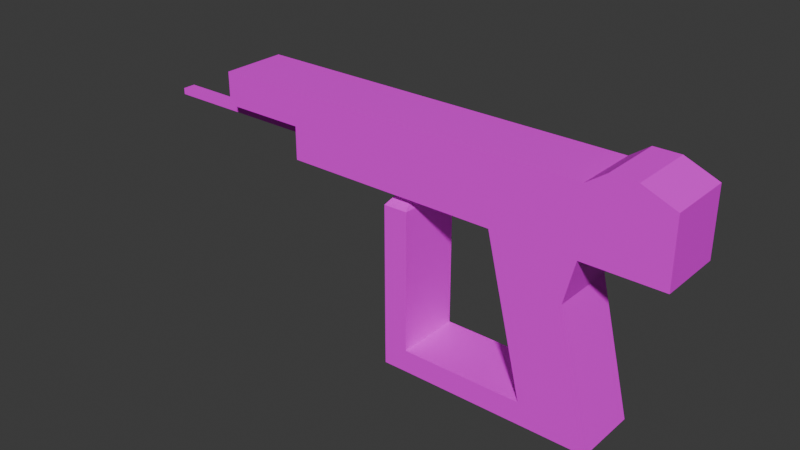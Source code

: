 # Source: Injector.blend  (saved by Blender 4.2.66; exported with 4.5.12 LTS)
import bpy
from mathutils import Matrix  # noqa: F401  (used for matrix-valued properties, if any)

bpy.ops.wm.read_factory_settings(use_empty=True)
scene = bpy.context.scene
scene.name = 'Scene'

# ---- collections
col_collection = bpy.data.collections.new('Collection'); scene.collection.children.link(col_collection)

# ---- images (referenced by path relative to the original .blend; pixels are not part of the script)
import os
ASSET_DIR = os.environ.get("B2B_ASSET_DIR", "")  # directory of the original .blend (textures are referenced by path, not embedded)
HERE = os.path.dirname(os.path.abspath(__file__))  # packed textures are extracted next to this script under _unpacked/

def load_image(name, relpath, width, height, colorspace="sRGB"):
    """Load a texture the original file referenced (path relative to the .blend, or extracted next to this script)."""
    p = next((c for c in (os.path.join(HERE, relpath), os.path.join(ASSET_DIR, relpath)) if relpath and os.path.exists(c)), "")
    if p:
        img = bpy.data.images.load(p, check_existing=True)
        img.name = name
    else:  # same state as the original file: an image datablock whose file is absent (Cycles renders it pink)
        img = bpy.data.images.new(name, width, height)
        img.source = "FILE"
        img.filepath = "//" + (relpath or name)
    img.colorspace_settings.name = colorspace
    return img
img_injectormat_png = load_image('InjectorMat.png', 'InjectorMat.png', 1024, 1024, 'sRGB')

# ---- materials (node trees are filled in below, after node groups)
mat_material_010 = bpy.data.materials.new('Material.010')

# ---- material node trees
mat_material_010.use_nodes = True; mat_material_010.node_tree.nodes.clear()
_N = mat_material_010.node_tree.nodes; _L = mat_material_010.node_tree.links
n0 = _N.new('ShaderNodeBsdfPrincipled'); n0.name = 'Principled BSDF'; n0.location = (10, 300)
n1 = _N.new('ShaderNodeOutputMaterial'); n1.name = 'Material Output'; n1.location = (300, 300)
n2 = _N.new('ShaderNodeTexImage'); n2.name = 'Image Texture'; n2.location = (-280, 275)
n2.image = img_injectormat_png
_L.new(n0.outputs[0], n1.inputs[0])
_L.new(n2.outputs[0], n0.inputs[0])
n1.is_active_output = True

# ---- world
world_world = bpy.data.worlds.new('World'); scene.world = world_world
world_world.use_nodes = True; world_world.node_tree.nodes.clear()
_N = world_world.node_tree.nodes; _L = world_world.node_tree.links
n0 = _N.new('ShaderNodeOutputWorld'); n0.name = 'World Output'; n0.location = (300, 300)
n1 = _N.new('ShaderNodeBackground'); n1.name = 'Background'; n1.location = (10, 300)
n1.inputs[0].default_value = (0.05088, 0.05088, 0.05088, 1.0)
_L.new(n1.outputs[0], n0.inputs[0])
n0.is_active_output = True
world_world.color = (0.05088, 0.05088, 0.05088)
world_world.sun_shadow_jitter_overblur = 0.0

# ---- meshes
me_cube_006 = bpy.data.meshes.new('Cube.006')
me_cube_006.from_pydata([(-7.453, -0.8986, 2.563), (-7.453, -0.8986, 4.361), (-7.453, 0.8986, 2.563), (-7.453, 0.8986, 4.361), (0.7394, -0.8986, 2.563), (0.7394, -0.8986, 4.361), (0.7394, 0.8986, 2.563), (0.7394, 0.8986, 4.361), (2.876, 0.8986, 4.361), (2.876, 0.8986, 2.563), (2.876, -0.8986, 2.563), (2.876, -0.8986, 4.361), (1.268, -0.8986, 4.728), (1.98, -0.8986, 4.728), (1.98, 0.8986, 4.728), (1.268, 0.8986, 4.728), (2.164, 0.8986, 2.563), (1.452, 0.8986, 2.563), (1.452, -0.8986, 2.563), (2.164, -0.8986, 2.563), (-1.545, 0.8986, 2.563), (-1.545, 0.8986, 4.361), (-1.545, -0.8986, 2.563), (-1.545, -0.8986, 4.361), (0.4528, -0.8986, 1.383), (0.4528, 0.8986, 1.383), (-1.259, -0.8986, 1.383), (-1.259, 0.8986, 1.383), (1.346, -0.8986, -2.271), (1.346, 0.8986, -2.271), (-0.3654, -0.8986, -2.271), (-0.3654, 0.8986, -2.271), (-0.5167, 0.8986, -1.652), (-0.5167, -0.8986, -1.652), (1.195, -0.8986, -1.652), (1.195, 0.8986, -1.652), (-3.891, 0.8986, -2.271), (-3.891, -0.8986, -2.271), (-3.897, 0.8986, -1.652), (-3.897, -0.8986, -1.652), (-4.561, 0.8986, -2.276), (-4.561, -0.8986, -2.276), (-4.566, 0.8986, -1.657), (-4.566, -0.8986, -1.657), (-3.897, 0.8986, 2.216), (-3.897, -0.8986, 2.216), (-4.566, 0.8986, 2.21), (-4.566, -0.8986, 2.21), (-4.13, 0.2707, 2.614), (-4.13, -0.2707, 2.614), (-4.332, 0.2707, 2.612), (-4.332, -0.2707, 2.612), (-7.453, -0.8986, 3.462), (-7.453, 0.8986, 3.462), (0.7394, 0.8986, 3.462), (0.7394, -0.8986, 3.462), (2.876, 0.8986, 3.462), (2.876, -0.8986, 3.462), (1.36, -0.8986, 3.646), (2.072, -0.8986, 3.646), (1.36, 0.8986, 3.646), (2.072, 0.8986, 3.646), (-1.545, -0.8986, 3.462), (-1.545, 0.8986, 3.462), (-9.802, -0.8986, 3.462), (-9.802, -0.8986, 4.361), (-9.802, 0.8986, 4.361), (-9.802, 0.8986, 3.462), (-7.177, -0.1782, 3.074), (-7.177, 0.1782, 3.074), (-7.177, -0.1782, 2.896), (-7.177, 0.1782, 2.896), (-12.54, -0.1782, 2.896), (-12.54, -0.1782, 3.074), (-12.54, 0.1782, 3.074), (-12.54, 0.1782, 2.896)], [], [(52, 1, 65, 64), (63, 21, 7, 54), (14, 13, 11, 8), (62, 23, 1, 52), (20, 6, 25, 27), (21, 3, 1, 23), (56, 8, 11, 57), (61, 14, 8, 56), (59, 19, 10, 57), (19, 16, 9, 10), (4, 6, 17, 18), (18, 17, 16, 19), (55, 4, 18, 58), (58, 18, 19, 59), (54, 7, 15, 60), (60, 15, 14, 61), (7, 5, 12, 15), (15, 12, 13, 14), (7, 21, 23, 5), (2, 20, 22, 0), (55, 5, 23, 62), (53, 3, 21, 63), (32, 31, 36, 38), (4, 22, 26, 24), (22, 20, 27, 26), (6, 4, 24, 25), (31, 29, 28, 30), (34, 33, 30, 28), (32, 35, 29, 31), (35, 34, 28, 29), (25, 24, 34, 35), (27, 25, 35, 32), (24, 26, 33, 34), (26, 27, 32, 33), (38, 36, 40, 42), (33, 32, 38, 39), (30, 33, 39, 37), (31, 30, 37, 36), (43, 42, 40, 41), (37, 39, 43, 41), (36, 37, 41, 40), (38, 42, 46, 44), (47, 45, 49, 51), (42, 43, 47, 46), (39, 38, 44, 45), (43, 39, 45, 47), (49, 48, 50, 51), (46, 47, 51, 50), (44, 46, 50, 48), (45, 44, 48, 49), (2, 53, 63, 20), (4, 55, 62, 22), (17, 60, 61, 16), (6, 54, 60, 17), (12, 58, 59, 13), (5, 55, 58, 12), (13, 59, 57, 11), (16, 61, 56, 9), (9, 56, 57, 10), (22, 62, 52, 0), (20, 63, 54, 6), (0, 52, 53, 2), (64, 65, 66, 67), (1, 3, 66, 65), (3, 53, 67, 66), (53, 52, 64, 67), (70, 68, 73, 72), (72, 73, 74, 75), (68, 69, 74, 73), (69, 71, 75, 74), (71, 70, 72, 75)])
_uv = me_cube_006.uv_layers.new(name='UVMap')
_uv.uv.foreach_set('vector', [0.1699, 0.7759, 0.1699, 0.9261, -0.01766, 0.9264, -0.01768, 0.7763, 0.643, 0.7769, 0.643, 0.9174, 0.8261, 0.9171, 0.8261, 0.7766, 0.07977, 0.9465, 0.07977, 0.9938, 0.009429, 0.9938, 0.009429, 0.9465, 0.6416, 0.775, 0.6416, 0.9251, 0.1699, 0.9261, 0.1699, 0.7759, 0.6544, 0.5887, 0.841, 0.5885, 0.8176, 0.4475, 0.6778, 0.4477, 0.3513, 0.9465, 0.8081, 0.9465, 0.8081, 0.9938, 0.3513, 0.9938, 0.5077, 0.7555, 0.4959, 0.7555, 0.4959, 0.6138, 0.5077, 0.6138, 0.9283, 0.8051, 0.9213, 0.9744, 0.99, 0.9168, 0.99, 0.7763, 0.9305, 0.8051, 0.9378, 0.6243, 0.9946, 0.6242, 0.9947, 0.7743, 0.4464, 0.6156, 0.4003, 0.6156, 0.4003, 0.6055, 0.4464, 0.6055, 0.4464, 0.6357, 0.4003, 0.6357, 0.4003, 0.6256, 0.4464, 0.6256, 0.4464, 0.6256, 0.4003, 0.6256, 0.4003, 0.6156, 0.4464, 0.6156, 0.8241, 0.7746, 0.824, 0.6245, 0.8809, 0.6244, 0.8736, 0.8053, 0.8736, 0.8053, 0.8809, 0.6244, 0.9378, 0.6243, 0.9305, 0.8051, 0.8261, 0.7766, 0.8261, 0.9171, 0.8667, 0.9745, 0.8737, 0.8052, 0.8737, 0.8052, 0.8667, 0.9745, 0.9213, 0.9744, 0.9283, 0.8051, 0.1746, 0.9465, 0.1746, 0.9938, 0.1348, 0.9938, 0.1348, 0.9465, 0.1348, 0.9465, 0.1348, 0.9938, 0.07977, 0.9938, 0.07977, 0.9465, 0.1746, 0.9465, 0.3513, 0.9465, 0.3513, 0.9938, 0.1746, 0.9938, 0.493, 0.6049, 0.5554, 0.6049, 0.5554, 0.6393, 0.493, 0.6393, 0.8241, 0.7746, 0.8241, 0.9248, 0.6416, 0.9251, 0.6416, 0.775, 0.1715, 0.7778, 0.1715, 0.9183, 0.643, 0.9174, 0.643, 0.7769, 0.7383, 0.0851, 0.7507, 0.01115, 0.4627, 0.01155, 0.4623, 0.08549, 0.84, 0.5935, 0.6539, 0.5938, 0.6772, 0.4514, 0.8166, 0.4513, 0.7887, 0.03162, 0.7889, 0.02383, 0.7917, 0.02405, 0.7915, 0.03183, 0.8143, 0.04135, 0.8145, 0.03357, 0.8172, 0.03377, 0.8171, 0.04156, 0.7926, 0.03972, 0.7885, 0.03941, 0.7887, 0.03162, 0.7928, 0.03193, 0.877, 0.08545, 0.7376, 0.08564, 0.7499, 0.01102, 0.8893, 0.01083, 0.7383, 0.0851, 0.8781, 0.08491, 0.8905, 0.01095, 0.7507, 0.01115, 0.8245, 0.04212, 0.8246, 0.03433, 0.8262, 0.03444, 0.826, 0.04223, 0.8171, 0.04156, 0.8172, 0.03377, 0.8246, 0.03433, 0.8245, 0.04212, 0.6778, 0.4477, 0.8176, 0.4475, 0.8781, 0.08491, 0.7383, 0.0851, 0.8166, 0.4513, 0.6772, 0.4514, 0.7376, 0.08564, 0.877, 0.08545, 0.7915, 0.03183, 0.7917, 0.02405, 0.7989, 0.02459, 0.7988, 0.03238, 0.4623, 0.08549, 0.4627, 0.01155, 0.4081, 0.01096, 0.4077, 0.08489, 0.807, 0.0252, 0.8068, 0.03299, 0.7988, 0.03238, 0.7989, 0.02459, 0.7499, 0.01102, 0.7376, 0.08564, 0.4623, 0.08603, 0.4627, 0.01143, 0.7926, 0.03972, 0.7928, 0.03193, 0.8012, 0.03256, 0.801, 0.04035, 0.8128, 0.04124, 0.813, 0.03345, 0.8145, 0.03357, 0.8143, 0.04135, 0.4627, 0.01143, 0.4623, 0.08603, 0.4078, 0.08543, 0.4082, 0.01083, 0.4527, 0.2279, 0.4959, 0.2279, 0.4959, 0.2571, 0.4527, 0.2571, 0.4623, 0.08549, 0.4077, 0.08489, 0.4077, 0.5469, 0.4624, 0.5475, 0.8251, 0.02496, 0.825, 0.02656, 0.8223, 0.02576, 0.8224, 0.02528, 0.813, 0.03345, 0.8128, 0.04124, 0.8036, 0.04055, 0.8038, 0.03276, 0.8364, 0.03521, 0.8362, 0.043, 0.827, 0.04231, 0.8272, 0.03452, 0.4078, 0.08543, 0.4623, 0.08603, 0.4624, 0.5522, 0.4079, 0.5516, 0.5423, 0.609, 0.5423, 0.5663, 0.545, 0.5663, 0.545, 0.609, 0.8038, 0.03276, 0.8036, 0.04055, 0.8027, 0.03775, 0.8028, 0.03541, 0.8173, 0.02597, 0.8173, 0.02437, 0.82, 0.0251, 0.82, 0.02558, 0.8272, 0.03452, 0.827, 0.04231, 0.826, 0.03951, 0.8261, 0.03716, 0.1714, 0.6373, 0.1715, 0.7778, 0.643, 0.7769, 0.643, 0.6365, 0.824, 0.6245, 0.8241, 0.7746, 0.6416, 0.775, 0.6416, 0.6249, 0.8807, 0.636, 0.8737, 0.8052, 0.9283, 0.8051, 0.9353, 0.6359, 0.8261, 0.6361, 0.8261, 0.7766, 0.8737, 0.8052, 0.8807, 0.636, 0.8663, 0.9861, 0.8736, 0.8053, 0.9305, 0.8051, 0.9232, 0.986, 0.8241, 0.9248, 0.8241, 0.7746, 0.8736, 0.8053, 0.8663, 0.9861, 0.9232, 0.986, 0.9305, 0.8051, 0.9947, 0.7743, 0.9947, 0.9244, 0.9353, 0.6359, 0.9283, 0.8051, 0.99, 0.7763, 0.99, 0.6358, 0.5195, 0.7555, 0.5077, 0.7555, 0.5077, 0.6138, 0.5195, 0.6138, 0.6416, 0.6249, 0.6416, 0.775, 0.1699, 0.7759, 0.1699, 0.6258, 0.643, 0.6365, 0.643, 0.7769, 0.8261, 0.7766, 0.8261, 0.6361, 0.3999, 0.6493, 0.3999, 0.6366, 0.4459, 0.6366, 0.4459, 0.6493, 0.01487, 0.9739, 0.01108, 0.9739, 0.01108, 0.9287, 0.01487, 0.9287, 0.8081, 0.9938, 0.8081, 0.9465, 0.9897, 0.9465, 0.9897, 0.9938, 0.1715, 0.9183, 0.1715, 0.7778, -0.0166, 0.7782, -0.01658, 0.9186, 0.4464, 0.6055, 0.4925, 0.6055, 0.4925, 0.6387, 0.4464, 0.6387, 0.4815, 0.07258, 0.4804, 0.07258, 0.4804, 0.05645, 0.4815, 0.05645, 0.4815, 0.07365, 0.4804, 0.07365, 0.4804, 0.07258, 0.4815, 0.07258, 0.4787, 0.04921, 0.4745, 0.04921, 0.4745, 0.04032, 0.4787, 0.04032, 0.4804, 0.04032, 0.4815, 0.04032, 0.4815, 0.05645, 0.4804, 0.05645, 0.4739, 0.05451, 0.4782, 0.05451, 0.4782, 0.06341, 0.4739, 0.06341])
me_cube_006.materials.append(mat_material_010)
me_cube_006.update()

# ---- objects
ob_injector = bpy.data.objects.new('Injector', me_cube_006)

# ---- transforms, parenting, visibility, modifiers, constraints
ob_injector.location = (0.0, 0.0, 0.0)
ob_injector.scale = (0.06644, 0.06644, 0.06644)

# ---- collection membership
col_collection.objects.link(ob_injector)

# ---- scene / render settings (as saved in the file)
scene.frame_start = 1; scene.frame_end = 250; scene.frame_set(1)
scene.render.engine = 'BLENDER_EEVEE_NEXT'
bpy.context.view_layer.update()

# ---- added for rendering (the .blend has no active camera and no usable light): camera, sun
cam_auto = bpy.data.cameras.new('AutoCamera')
cam_auto.lens = 50.0
cam_auto.sensor_width = 36.0
cam_auto.clip_end = 1000.0
ob_auto_camera = bpy.data.objects.new('AutoCamera', cam_auto)
scene.collection.objects.link(ob_auto_camera)
ob_auto_camera.location = (0.72568, -1.25609, 0.918834)
ob_auto_camera.rotation_euler = (1.09748, -7.21219e-08, 0.694738)
scene.camera = ob_auto_camera
light_auto_sun = bpy.data.lights.new('AutoSun', 'SUN')
light_auto_sun.energy = 3.0
light_auto_sun.angle = 0.0523599
ob_auto_sun = bpy.data.objects.new('AutoSun', light_auto_sun)
scene.collection.objects.link(ob_auto_sun)
ob_auto_sun.rotation_euler = (0.872665, 0.174533, 0.523599)
bpy.context.view_layer.update()

